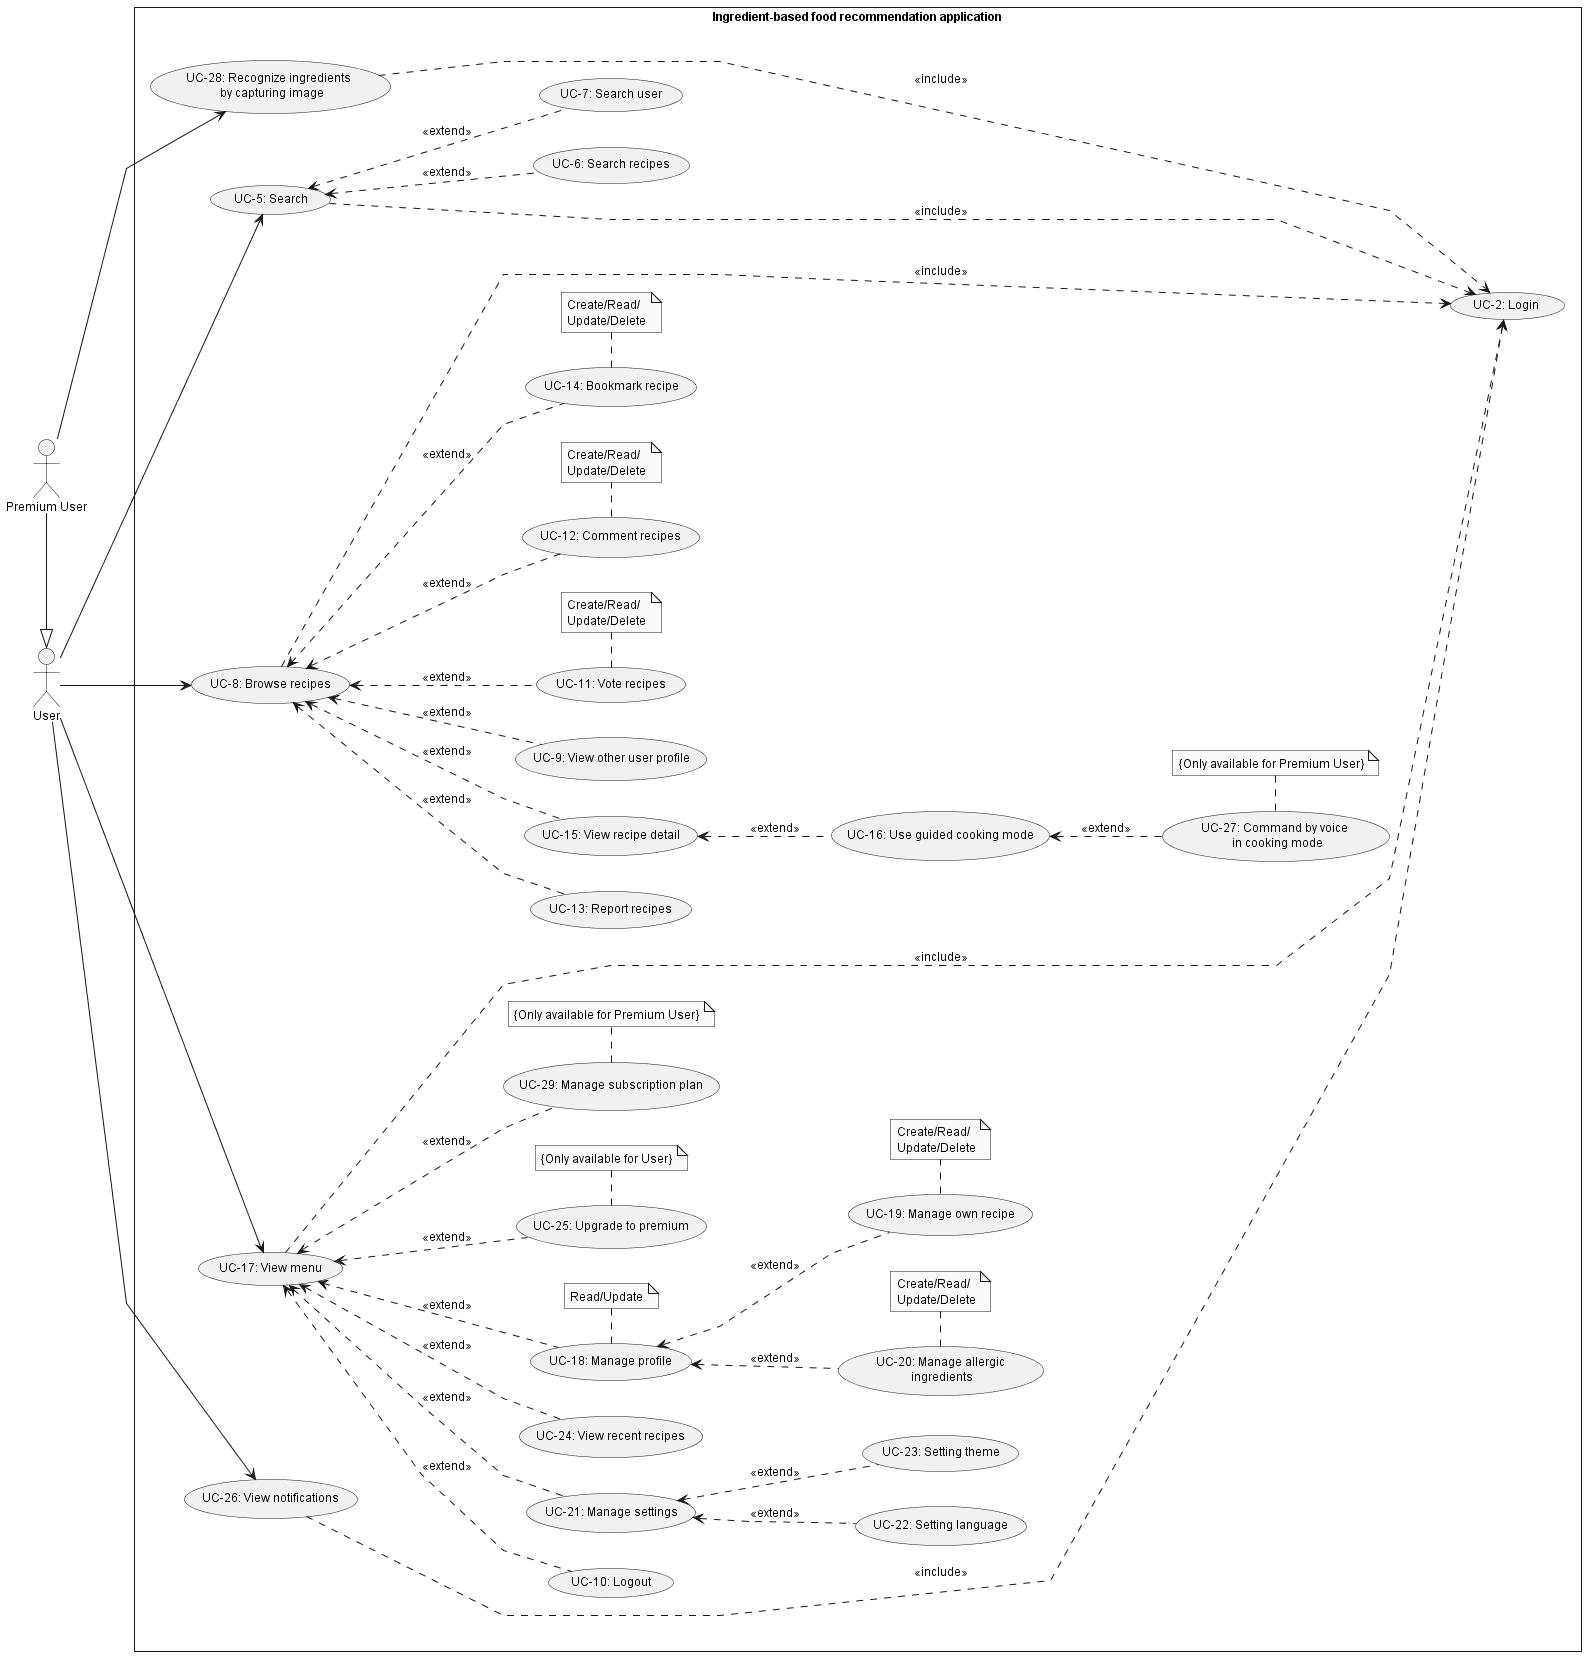

The diagram above was rendered by PlantUML. Its source (embedded in the PNG):
@startuml UserUsecase
skinparam style strictuml
skinparam monochrome true
skinparam linetype polyline
skinparam defaultFontSize 12
left to right direction
actor "User" as user
actor "Premium User" as pUser
' actor "Admin" as admin
rectangle Ingredient-based<U+0020>food<U+0020>recommendation<U+0020>application {
    usecase "UC-2: Login" as ucLogin
    usecase "UC-10: Logout" as ucLogout

    usecase "UC-5: Search" as ucSearch
    usecase "UC-6: Search recipes" as ucSearchRecipes
    usecase "UC-7: Search user" as ucSearchUser

    usecase "UC-8: Browse recipes" as ucBrowseRecipes
    usecase "UC-11: Vote recipes" as ucVoteRecipe
    usecase "UC-12: Comment recipes" as ucCmtRecipe
    usecase "UC-13: Report recipes" as ucReportRecipe
    usecase "UC-14: Bookmark recipe" as ucBookmarkRecipe
    usecase "UC-15: View recipe detail" as ucViewRecipeDetail
    usecase "UC-16: Use guided cooking mode" as ucGuidedCCM
    usecase "UC-9: View other user profile" as ucViewUSProfile

    usecase "UC-17: View menu" as ucViewMenu
    usecase "UC-18: Manage profile" as ucManageProfile
    usecase "UC-19: Manage own recipe" as ucManageRecipe
    usecase "UC-20: Manage allergic\n ingredients" as ucManageAller
    usecase "UC-21: Manage settings" as ucManageSetting
    usecase "UC-22: Setting language" as ucSetLang
    usecase "UC-23: Setting theme" as ucSetTheme
    usecase "UC-24: View recent recipes" as ucViewRecentRecipes
    usecase "UC-25: Upgrade to premium" as ucUpgradeToPremium

    usecase "UC-26: View notifications" as ucViewNotif
    
    note "Create/Read/\nUpdate/Delete" as noteManageRecipe
    note "Create/Read/\nUpdate/Delete" as noteManageAller
    note "Read/Update" as noteManageProfile
    note "Create/Read/\nUpdate/Delete" as noteVoteRecipe
    note "Create/Read/\nUpdate/Delete" as noteCmtRecipe
    note "Create/Read/\nUpdate/Delete" as noteBookmarkRecipe
    note "{Only available for User}" as noteUpgradeToPremium


    user --> ucSearch
        ucSearch <.. ucSearchUser : <<extend>>
        ucSearch <.. ucSearchRecipes : <<extend>>

    user --> ucBrowseRecipes
        ucBrowseRecipes <.. ucVoteRecipe : <<extend>>
            ucVoteRecipe . noteVoteRecipe
        ucBrowseRecipes <.. ucCmtRecipe : <<extend>>
            ucCmtRecipe . noteCmtRecipe
        ucBrowseRecipes <.. ucReportRecipe : <<extend>>
        ucBrowseRecipes <.. ucViewRecipeDetail : <<extend>>
            ucViewRecipeDetail <.. ucGuidedCCM : <<extend>>
        ucBrowseRecipes <.. ucBookmarkRecipe : <<extend>>
            ucBookmarkRecipe . noteBookmarkRecipe
        ucBrowseRecipes <.. ucViewUSProfile : <<extend>>

    user --> ucViewMenu
        ucViewMenu <.. ucManageProfile : <<extend>>
            ucManageProfile . noteManageProfile
            ucManageProfile <.. ucManageRecipe : <<extend>>
                ucManageRecipe . noteManageRecipe
            ucManageProfile <.. ucManageAller : <<extend>>
                ucManageAller . noteManageAller
        ucViewMenu <.. ucManageSetting : <<extend>>
            ucManageSetting <.. ucSetLang : <<extend>>
            ucManageSetting <.. ucSetTheme : <<extend>>
        ucViewMenu <.. ucViewRecentRecipes : <<extend>>
        ucViewMenu <.. ucUpgradeToPremium : <<extend>>
            ucUpgradeToPremium . noteUpgradeToPremium
        ucViewMenu <.. ucLogout : <<extend>>

    user --> ucViewNotif

    ucSearch .....> ucLogin : <<include>>
    ucBrowseRecipes .....> ucLogin : <<include>>
    ucViewMenu .....> ucLogin : <<include>>
    ucViewNotif .....>ucLogin : <<include>>


    usecase "UC-27: Command by voice \n in cooking mode" as ucCommandVoiceCCM
    usecase "UC-28: Recognize ingredients \n by capturing image" as ucRecognizeIngre
    usecase "UC-29: Manage subscription plan" as ucMngSubcriptPlan
    

    note "{Only available for Premium User}" as noteMngSubcriptPlan
    note "{Only available for Premium User}" as noteCommandVoiceCCM


    pUser -|> user
    pUser --> ucRecognizeIngre
    ucGuidedCCM <.. ucCommandVoiceCCM : <<extend>>
        ucCommandVoiceCCM . noteCommandVoiceCCM
    ucViewMenu <.. ucMngSubcriptPlan : <<extend>>
        ucMngSubcriptPlan . noteMngSubcriptPlan

    ucRecognizeIngre .....> ucLogin : <<include>>

}

@enduml